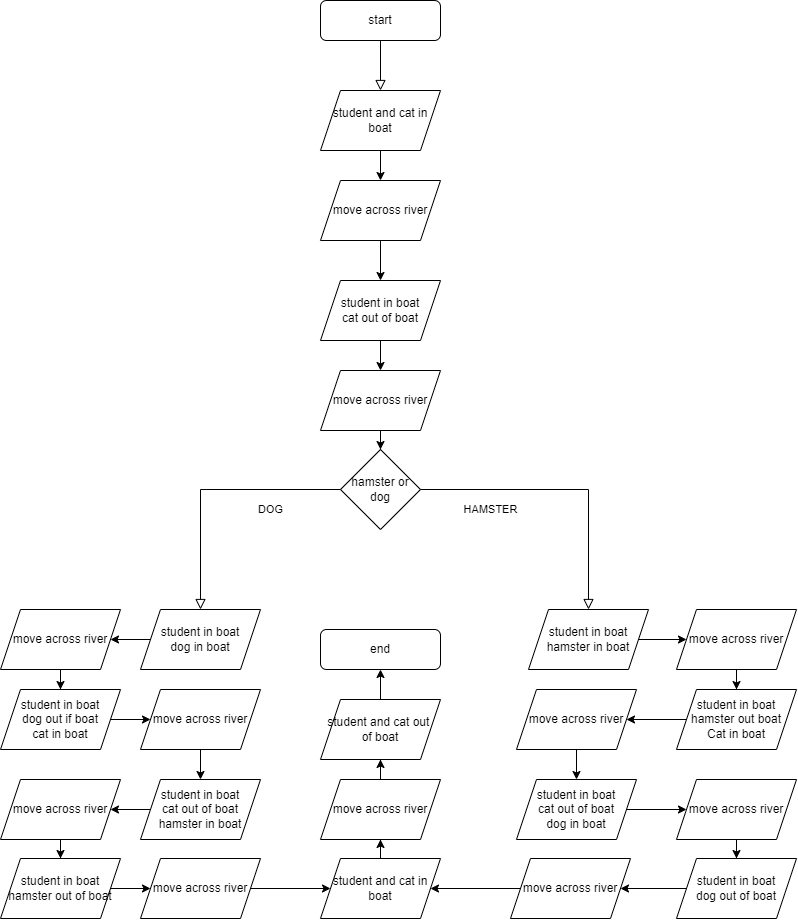

The diagram above was exported from draw.io. Its source (the exported page's mxGraphModel, read from the mxfile embedded in the PNG):
<mxGraphModel dx="1420" dy="766" grid="1" gridSize="10" guides="1" tooltips="1" connect="1" arrows="1" fold="1" page="1" pageScale="1" pageWidth="827" pageHeight="1169" math="0" shadow="0">
  <root>
    <mxCell id="WIyWlLk6GJQsqaUBKTNV-0" />
    <mxCell id="WIyWlLk6GJQsqaUBKTNV-1" parent="WIyWlLk6GJQsqaUBKTNV-0" />
    <mxCell id="WIyWlLk6GJQsqaUBKTNV-2" value="" style="rounded=0;html=1;jettySize=auto;orthogonalLoop=1;fontSize=11;endArrow=block;endFill=0;endSize=8;strokeWidth=1;shadow=0;labelBackgroundColor=none;edgeStyle=orthogonalEdgeStyle;entryX=0.5;entryY=0;entryDx=0;entryDy=0;" parent="WIyWlLk6GJQsqaUBKTNV-1" source="WIyWlLk6GJQsqaUBKTNV-3" target="53CFxRQrTNhFJkY6xAmE-0" edge="1">
      <mxGeometry relative="1" as="geometry">
        <mxPoint x="400" y="341" as="targetPoint" />
      </mxGeometry>
    </mxCell>
    <mxCell id="WIyWlLk6GJQsqaUBKTNV-3" value="start" style="rounded=1;whiteSpace=wrap;html=1;fontSize=12;glass=0;strokeWidth=1;shadow=0;" parent="WIyWlLk6GJQsqaUBKTNV-1" vertex="1">
      <mxGeometry x="340" y="241" width="120" height="40" as="geometry" />
    </mxCell>
    <mxCell id="53CFxRQrTNhFJkY6xAmE-4" value="" style="edgeStyle=orthogonalEdgeStyle;rounded=0;orthogonalLoop=1;jettySize=auto;html=1;" edge="1" parent="WIyWlLk6GJQsqaUBKTNV-1" source="53CFxRQrTNhFJkY6xAmE-0" target="53CFxRQrTNhFJkY6xAmE-1">
      <mxGeometry relative="1" as="geometry" />
    </mxCell>
    <mxCell id="53CFxRQrTNhFJkY6xAmE-0" value="student and cat in boat" style="shape=parallelogram;perimeter=parallelogramPerimeter;whiteSpace=wrap;html=1;fixedSize=1;" vertex="1" parent="WIyWlLk6GJQsqaUBKTNV-1">
      <mxGeometry x="340" y="331" width="120" height="60" as="geometry" />
    </mxCell>
    <mxCell id="53CFxRQrTNhFJkY6xAmE-6" value="" style="edgeStyle=orthogonalEdgeStyle;rounded=0;orthogonalLoop=1;jettySize=auto;html=1;" edge="1" parent="WIyWlLk6GJQsqaUBKTNV-1" source="53CFxRQrTNhFJkY6xAmE-1" target="53CFxRQrTNhFJkY6xAmE-5">
      <mxGeometry relative="1" as="geometry" />
    </mxCell>
    <mxCell id="53CFxRQrTNhFJkY6xAmE-1" value="move across river" style="shape=parallelogram;perimeter=parallelogramPerimeter;whiteSpace=wrap;html=1;fixedSize=1;" vertex="1" parent="WIyWlLk6GJQsqaUBKTNV-1">
      <mxGeometry x="340" y="421" width="120" height="60" as="geometry" />
    </mxCell>
    <mxCell id="53CFxRQrTNhFJkY6xAmE-8" value="" style="edgeStyle=orthogonalEdgeStyle;rounded=0;orthogonalLoop=1;jettySize=auto;html=1;" edge="1" parent="WIyWlLk6GJQsqaUBKTNV-1" source="53CFxRQrTNhFJkY6xAmE-5" target="53CFxRQrTNhFJkY6xAmE-7">
      <mxGeometry relative="1" as="geometry" />
    </mxCell>
    <mxCell id="53CFxRQrTNhFJkY6xAmE-5" value="student in boat&lt;br&gt;cat out of boat" style="shape=parallelogram;perimeter=parallelogramPerimeter;whiteSpace=wrap;html=1;fixedSize=1;" vertex="1" parent="WIyWlLk6GJQsqaUBKTNV-1">
      <mxGeometry x="340" y="521" width="120" height="60" as="geometry" />
    </mxCell>
    <mxCell id="53CFxRQrTNhFJkY6xAmE-10" value="" style="edgeStyle=orthogonalEdgeStyle;rounded=0;orthogonalLoop=1;jettySize=auto;html=1;" edge="1" parent="WIyWlLk6GJQsqaUBKTNV-1" source="53CFxRQrTNhFJkY6xAmE-7" target="53CFxRQrTNhFJkY6xAmE-9">
      <mxGeometry relative="1" as="geometry" />
    </mxCell>
    <mxCell id="53CFxRQrTNhFJkY6xAmE-7" value="move across river" style="shape=parallelogram;perimeter=parallelogramPerimeter;whiteSpace=wrap;html=1;fixedSize=1;" vertex="1" parent="WIyWlLk6GJQsqaUBKTNV-1">
      <mxGeometry x="340" y="611" width="120" height="60" as="geometry" />
    </mxCell>
    <mxCell id="53CFxRQrTNhFJkY6xAmE-9" value="hamster or dog" style="rhombus;whiteSpace=wrap;html=1;" vertex="1" parent="WIyWlLk6GJQsqaUBKTNV-1">
      <mxGeometry x="360" y="690" width="80" height="80" as="geometry" />
    </mxCell>
    <mxCell id="53CFxRQrTNhFJkY6xAmE-11" value="DOG" style="rounded=0;html=1;jettySize=auto;orthogonalLoop=1;fontSize=11;endArrow=block;endFill=0;endSize=8;strokeWidth=1;shadow=0;labelBackgroundColor=none;edgeStyle=orthogonalEdgeStyle;exitX=0;exitY=0.5;exitDx=0;exitDy=0;entryX=0.5;entryY=0;entryDx=0;entryDy=0;" edge="1" parent="WIyWlLk6GJQsqaUBKTNV-1" source="53CFxRQrTNhFJkY6xAmE-9" target="53CFxRQrTNhFJkY6xAmE-13">
      <mxGeometry x="-0.4615" y="20" relative="1" as="geometry">
        <mxPoint as="offset" />
        <mxPoint x="540" y="490" as="sourcePoint" />
        <mxPoint x="110" y="680" as="targetPoint" />
        <Array as="points">
          <mxPoint x="220" y="730" />
        </Array>
      </mxGeometry>
    </mxCell>
    <mxCell id="53CFxRQrTNhFJkY6xAmE-12" value="HAMSTER" style="rounded=0;html=1;jettySize=auto;orthogonalLoop=1;fontSize=11;endArrow=block;endFill=0;endSize=8;strokeWidth=1;shadow=0;labelBackgroundColor=none;edgeStyle=orthogonalEdgeStyle;exitX=1;exitY=0.5;exitDx=0;exitDy=0;entryX=0.5;entryY=0;entryDx=0;entryDy=0;" edge="1" parent="WIyWlLk6GJQsqaUBKTNV-1" source="53CFxRQrTNhFJkY6xAmE-9" target="53CFxRQrTNhFJkY6xAmE-14">
      <mxGeometry x="-0.5139" y="-20" relative="1" as="geometry">
        <mxPoint as="offset" />
        <mxPoint x="210" y="630" as="sourcePoint" />
        <mxPoint x="340" y="630" as="targetPoint" />
        <Array as="points">
          <mxPoint x="608" y="730" />
        </Array>
      </mxGeometry>
    </mxCell>
    <mxCell id="53CFxRQrTNhFJkY6xAmE-16" value="" style="edgeStyle=orthogonalEdgeStyle;rounded=0;orthogonalLoop=1;jettySize=auto;html=1;" edge="1" parent="WIyWlLk6GJQsqaUBKTNV-1" source="53CFxRQrTNhFJkY6xAmE-13" target="53CFxRQrTNhFJkY6xAmE-15">
      <mxGeometry relative="1" as="geometry" />
    </mxCell>
    <mxCell id="53CFxRQrTNhFJkY6xAmE-13" value="student in boat&lt;br&gt;dog in boat" style="shape=parallelogram;perimeter=parallelogramPerimeter;whiteSpace=wrap;html=1;fixedSize=1;" vertex="1" parent="WIyWlLk6GJQsqaUBKTNV-1">
      <mxGeometry x="160" y="850" width="120" height="60" as="geometry" />
    </mxCell>
    <mxCell id="53CFxRQrTNhFJkY6xAmE-18" value="" style="edgeStyle=orthogonalEdgeStyle;rounded=0;orthogonalLoop=1;jettySize=auto;html=1;" edge="1" parent="WIyWlLk6GJQsqaUBKTNV-1" source="53CFxRQrTNhFJkY6xAmE-14" target="53CFxRQrTNhFJkY6xAmE-17">
      <mxGeometry relative="1" as="geometry" />
    </mxCell>
    <mxCell id="53CFxRQrTNhFJkY6xAmE-14" value="student in boat&lt;br&gt;hamster in boat" style="shape=parallelogram;perimeter=parallelogramPerimeter;whiteSpace=wrap;html=1;fixedSize=1;" vertex="1" parent="WIyWlLk6GJQsqaUBKTNV-1">
      <mxGeometry x="548" y="850" width="120" height="60" as="geometry" />
    </mxCell>
    <mxCell id="53CFxRQrTNhFJkY6xAmE-21" value="" style="edgeStyle=orthogonalEdgeStyle;rounded=0;orthogonalLoop=1;jettySize=auto;html=1;" edge="1" parent="WIyWlLk6GJQsqaUBKTNV-1" source="53CFxRQrTNhFJkY6xAmE-15" target="53CFxRQrTNhFJkY6xAmE-19">
      <mxGeometry relative="1" as="geometry" />
    </mxCell>
    <mxCell id="53CFxRQrTNhFJkY6xAmE-15" value="move across river" style="shape=parallelogram;perimeter=parallelogramPerimeter;whiteSpace=wrap;html=1;fixedSize=1;" vertex="1" parent="WIyWlLk6GJQsqaUBKTNV-1">
      <mxGeometry x="20" y="850" width="120" height="60" as="geometry" />
    </mxCell>
    <mxCell id="53CFxRQrTNhFJkY6xAmE-22" value="" style="edgeStyle=orthogonalEdgeStyle;rounded=0;orthogonalLoop=1;jettySize=auto;html=1;" edge="1" parent="WIyWlLk6GJQsqaUBKTNV-1" source="53CFxRQrTNhFJkY6xAmE-17" target="53CFxRQrTNhFJkY6xAmE-20">
      <mxGeometry relative="1" as="geometry" />
    </mxCell>
    <mxCell id="53CFxRQrTNhFJkY6xAmE-17" value="move across river" style="shape=parallelogram;perimeter=parallelogramPerimeter;whiteSpace=wrap;html=1;fixedSize=1;" vertex="1" parent="WIyWlLk6GJQsqaUBKTNV-1">
      <mxGeometry x="696" y="850" width="120" height="60" as="geometry" />
    </mxCell>
    <mxCell id="53CFxRQrTNhFJkY6xAmE-25" value="" style="edgeStyle=orthogonalEdgeStyle;rounded=0;orthogonalLoop=1;jettySize=auto;html=1;" edge="1" parent="WIyWlLk6GJQsqaUBKTNV-1" source="53CFxRQrTNhFJkY6xAmE-19" target="53CFxRQrTNhFJkY6xAmE-23">
      <mxGeometry relative="1" as="geometry" />
    </mxCell>
    <mxCell id="53CFxRQrTNhFJkY6xAmE-19" value="student in boat&lt;br&gt;dog out if boat&lt;br&gt;cat in boat" style="shape=parallelogram;perimeter=parallelogramPerimeter;whiteSpace=wrap;html=1;fixedSize=1;" vertex="1" parent="WIyWlLk6GJQsqaUBKTNV-1">
      <mxGeometry x="20" y="930" width="120" height="60" as="geometry" />
    </mxCell>
    <mxCell id="53CFxRQrTNhFJkY6xAmE-26" value="" style="edgeStyle=orthogonalEdgeStyle;rounded=0;orthogonalLoop=1;jettySize=auto;html=1;" edge="1" parent="WIyWlLk6GJQsqaUBKTNV-1" source="53CFxRQrTNhFJkY6xAmE-20" target="53CFxRQrTNhFJkY6xAmE-24">
      <mxGeometry relative="1" as="geometry" />
    </mxCell>
    <mxCell id="53CFxRQrTNhFJkY6xAmE-20" value="student in boat&lt;br&gt;hamster out boat&lt;br&gt;Cat in boat" style="shape=parallelogram;perimeter=parallelogramPerimeter;whiteSpace=wrap;html=1;fixedSize=1;" vertex="1" parent="WIyWlLk6GJQsqaUBKTNV-1">
      <mxGeometry x="696" y="930" width="120" height="60" as="geometry" />
    </mxCell>
    <mxCell id="53CFxRQrTNhFJkY6xAmE-29" value="" style="edgeStyle=orthogonalEdgeStyle;rounded=0;orthogonalLoop=1;jettySize=auto;html=1;" edge="1" parent="WIyWlLk6GJQsqaUBKTNV-1" source="53CFxRQrTNhFJkY6xAmE-23" target="53CFxRQrTNhFJkY6xAmE-28">
      <mxGeometry relative="1" as="geometry" />
    </mxCell>
    <mxCell id="53CFxRQrTNhFJkY6xAmE-23" value="move across river" style="shape=parallelogram;perimeter=parallelogramPerimeter;whiteSpace=wrap;html=1;fixedSize=1;" vertex="1" parent="WIyWlLk6GJQsqaUBKTNV-1">
      <mxGeometry x="160" y="930" width="120" height="60" as="geometry" />
    </mxCell>
    <mxCell id="53CFxRQrTNhFJkY6xAmE-30" value="" style="edgeStyle=orthogonalEdgeStyle;rounded=0;orthogonalLoop=1;jettySize=auto;html=1;" edge="1" parent="WIyWlLk6GJQsqaUBKTNV-1" source="53CFxRQrTNhFJkY6xAmE-24" target="53CFxRQrTNhFJkY6xAmE-27">
      <mxGeometry relative="1" as="geometry" />
    </mxCell>
    <mxCell id="53CFxRQrTNhFJkY6xAmE-24" value="move across river" style="shape=parallelogram;perimeter=parallelogramPerimeter;whiteSpace=wrap;html=1;fixedSize=1;" vertex="1" parent="WIyWlLk6GJQsqaUBKTNV-1">
      <mxGeometry x="536" y="930" width="120" height="60" as="geometry" />
    </mxCell>
    <mxCell id="53CFxRQrTNhFJkY6xAmE-34" value="" style="edgeStyle=orthogonalEdgeStyle;rounded=0;orthogonalLoop=1;jettySize=auto;html=1;" edge="1" parent="WIyWlLk6GJQsqaUBKTNV-1" source="53CFxRQrTNhFJkY6xAmE-27" target="53CFxRQrTNhFJkY6xAmE-32">
      <mxGeometry relative="1" as="geometry" />
    </mxCell>
    <mxCell id="53CFxRQrTNhFJkY6xAmE-27" value="student in boat&lt;br&gt;cat out of boat&lt;br&gt;dog in boat" style="shape=parallelogram;perimeter=parallelogramPerimeter;whiteSpace=wrap;html=1;fixedSize=1;" vertex="1" parent="WIyWlLk6GJQsqaUBKTNV-1">
      <mxGeometry x="536" y="1020" width="120" height="60" as="geometry" />
    </mxCell>
    <mxCell id="53CFxRQrTNhFJkY6xAmE-33" value="" style="edgeStyle=orthogonalEdgeStyle;rounded=0;orthogonalLoop=1;jettySize=auto;html=1;" edge="1" parent="WIyWlLk6GJQsqaUBKTNV-1" source="53CFxRQrTNhFJkY6xAmE-28" target="53CFxRQrTNhFJkY6xAmE-31">
      <mxGeometry relative="1" as="geometry" />
    </mxCell>
    <mxCell id="53CFxRQrTNhFJkY6xAmE-28" value="student in boat&lt;br&gt;cat out of boat&lt;br&gt;hamster in boat" style="shape=parallelogram;perimeter=parallelogramPerimeter;whiteSpace=wrap;html=1;fixedSize=1;" vertex="1" parent="WIyWlLk6GJQsqaUBKTNV-1">
      <mxGeometry x="160" y="1020" width="120" height="60" as="geometry" />
    </mxCell>
    <mxCell id="53CFxRQrTNhFJkY6xAmE-37" value="" style="edgeStyle=orthogonalEdgeStyle;rounded=0;orthogonalLoop=1;jettySize=auto;html=1;" edge="1" parent="WIyWlLk6GJQsqaUBKTNV-1" source="53CFxRQrTNhFJkY6xAmE-31" target="53CFxRQrTNhFJkY6xAmE-36">
      <mxGeometry relative="1" as="geometry" />
    </mxCell>
    <mxCell id="53CFxRQrTNhFJkY6xAmE-31" value="move across river" style="shape=parallelogram;perimeter=parallelogramPerimeter;whiteSpace=wrap;html=1;fixedSize=1;" vertex="1" parent="WIyWlLk6GJQsqaUBKTNV-1">
      <mxGeometry x="20" y="1020" width="120" height="60" as="geometry" />
    </mxCell>
    <mxCell id="53CFxRQrTNhFJkY6xAmE-38" value="" style="edgeStyle=orthogonalEdgeStyle;rounded=0;orthogonalLoop=1;jettySize=auto;html=1;" edge="1" parent="WIyWlLk6GJQsqaUBKTNV-1" source="53CFxRQrTNhFJkY6xAmE-32" target="53CFxRQrTNhFJkY6xAmE-35">
      <mxGeometry relative="1" as="geometry" />
    </mxCell>
    <mxCell id="53CFxRQrTNhFJkY6xAmE-32" value="move across river" style="shape=parallelogram;perimeter=parallelogramPerimeter;whiteSpace=wrap;html=1;fixedSize=1;" vertex="1" parent="WIyWlLk6GJQsqaUBKTNV-1">
      <mxGeometry x="696" y="1020" width="120" height="60" as="geometry" />
    </mxCell>
    <mxCell id="53CFxRQrTNhFJkY6xAmE-42" value="" style="edgeStyle=orthogonalEdgeStyle;rounded=0;orthogonalLoop=1;jettySize=auto;html=1;" edge="1" parent="WIyWlLk6GJQsqaUBKTNV-1" source="53CFxRQrTNhFJkY6xAmE-35" target="53CFxRQrTNhFJkY6xAmE-40">
      <mxGeometry relative="1" as="geometry" />
    </mxCell>
    <mxCell id="53CFxRQrTNhFJkY6xAmE-35" value="student in boat&lt;br&gt;dog out of boat" style="shape=parallelogram;perimeter=parallelogramPerimeter;whiteSpace=wrap;html=1;fixedSize=1;" vertex="1" parent="WIyWlLk6GJQsqaUBKTNV-1">
      <mxGeometry x="696" y="1099" width="120" height="60" as="geometry" />
    </mxCell>
    <mxCell id="53CFxRQrTNhFJkY6xAmE-41" value="" style="edgeStyle=orthogonalEdgeStyle;rounded=0;orthogonalLoop=1;jettySize=auto;html=1;" edge="1" parent="WIyWlLk6GJQsqaUBKTNV-1" source="53CFxRQrTNhFJkY6xAmE-36" target="53CFxRQrTNhFJkY6xAmE-39">
      <mxGeometry relative="1" as="geometry" />
    </mxCell>
    <mxCell id="53CFxRQrTNhFJkY6xAmE-36" value="student in boat&lt;br&gt;hamster out of boat" style="shape=parallelogram;perimeter=parallelogramPerimeter;whiteSpace=wrap;html=1;fixedSize=1;" vertex="1" parent="WIyWlLk6GJQsqaUBKTNV-1">
      <mxGeometry x="20" y="1099" width="120" height="60" as="geometry" />
    </mxCell>
    <mxCell id="53CFxRQrTNhFJkY6xAmE-46" value="" style="edgeStyle=orthogonalEdgeStyle;rounded=0;orthogonalLoop=1;jettySize=auto;html=1;" edge="1" parent="WIyWlLk6GJQsqaUBKTNV-1" source="53CFxRQrTNhFJkY6xAmE-39" target="53CFxRQrTNhFJkY6xAmE-43">
      <mxGeometry relative="1" as="geometry" />
    </mxCell>
    <mxCell id="53CFxRQrTNhFJkY6xAmE-39" value="move across river" style="shape=parallelogram;perimeter=parallelogramPerimeter;whiteSpace=wrap;html=1;fixedSize=1;" vertex="1" parent="WIyWlLk6GJQsqaUBKTNV-1">
      <mxGeometry x="160" y="1099" width="120" height="60" as="geometry" />
    </mxCell>
    <mxCell id="53CFxRQrTNhFJkY6xAmE-47" value="" style="edgeStyle=orthogonalEdgeStyle;rounded=0;orthogonalLoop=1;jettySize=auto;html=1;" edge="1" parent="WIyWlLk6GJQsqaUBKTNV-1" source="53CFxRQrTNhFJkY6xAmE-40" target="53CFxRQrTNhFJkY6xAmE-43">
      <mxGeometry relative="1" as="geometry" />
    </mxCell>
    <mxCell id="53CFxRQrTNhFJkY6xAmE-40" value="move across river" style="shape=parallelogram;perimeter=parallelogramPerimeter;whiteSpace=wrap;html=1;fixedSize=1;" vertex="1" parent="WIyWlLk6GJQsqaUBKTNV-1">
      <mxGeometry x="530" y="1099" width="120" height="60" as="geometry" />
    </mxCell>
    <mxCell id="53CFxRQrTNhFJkY6xAmE-49" value="" style="edgeStyle=orthogonalEdgeStyle;rounded=0;orthogonalLoop=1;jettySize=auto;html=1;" edge="1" parent="WIyWlLk6GJQsqaUBKTNV-1" source="53CFxRQrTNhFJkY6xAmE-43" target="53CFxRQrTNhFJkY6xAmE-48">
      <mxGeometry relative="1" as="geometry" />
    </mxCell>
    <mxCell id="53CFxRQrTNhFJkY6xAmE-43" value="student and cat in boat" style="shape=parallelogram;perimeter=parallelogramPerimeter;whiteSpace=wrap;html=1;fixedSize=1;" vertex="1" parent="WIyWlLk6GJQsqaUBKTNV-1">
      <mxGeometry x="340" y="1099" width="120" height="60" as="geometry" />
    </mxCell>
    <mxCell id="53CFxRQrTNhFJkY6xAmE-51" value="" style="edgeStyle=orthogonalEdgeStyle;rounded=0;orthogonalLoop=1;jettySize=auto;html=1;" edge="1" parent="WIyWlLk6GJQsqaUBKTNV-1" source="53CFxRQrTNhFJkY6xAmE-48" target="53CFxRQrTNhFJkY6xAmE-50">
      <mxGeometry relative="1" as="geometry" />
    </mxCell>
    <mxCell id="53CFxRQrTNhFJkY6xAmE-48" value="move across river" style="shape=parallelogram;perimeter=parallelogramPerimeter;whiteSpace=wrap;html=1;fixedSize=1;" vertex="1" parent="WIyWlLk6GJQsqaUBKTNV-1">
      <mxGeometry x="340" y="1020" width="120" height="60" as="geometry" />
    </mxCell>
    <mxCell id="53CFxRQrTNhFJkY6xAmE-54" value="" style="edgeStyle=orthogonalEdgeStyle;rounded=0;orthogonalLoop=1;jettySize=auto;html=1;" edge="1" parent="WIyWlLk6GJQsqaUBKTNV-1" source="53CFxRQrTNhFJkY6xAmE-50" target="53CFxRQrTNhFJkY6xAmE-53">
      <mxGeometry relative="1" as="geometry" />
    </mxCell>
    <mxCell id="53CFxRQrTNhFJkY6xAmE-50" value="student and cat out &lt;br&gt;of boat" style="shape=parallelogram;perimeter=parallelogramPerimeter;whiteSpace=wrap;html=1;fixedSize=1;" vertex="1" parent="WIyWlLk6GJQsqaUBKTNV-1">
      <mxGeometry x="340" y="940" width="120" height="60" as="geometry" />
    </mxCell>
    <mxCell id="53CFxRQrTNhFJkY6xAmE-53" value="end" style="rounded=1;whiteSpace=wrap;html=1;fontSize=12;glass=0;strokeWidth=1;shadow=0;" vertex="1" parent="WIyWlLk6GJQsqaUBKTNV-1">
      <mxGeometry x="340" y="870" width="120" height="40" as="geometry" />
    </mxCell>
  </root>
</mxGraphModel>